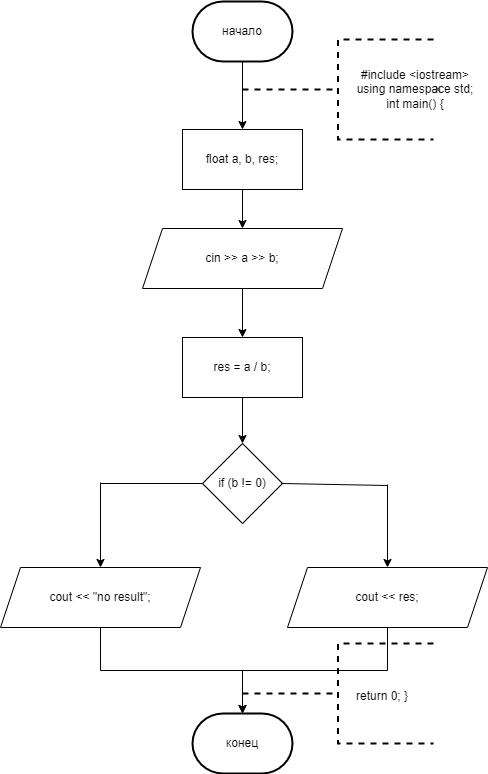

The diagram above was exported from draw.io. Its source (the exported page's mxGraphModel, read from the mxfile embedded in the PNG):
<mxGraphModel dx="1050" dy="556" grid="0" gridSize="10" guides="1" tooltips="1" connect="1" arrows="1" fold="1" page="1" pageScale="1" pageWidth="827" pageHeight="1169" math="0" shadow="0">
  <root>
    <mxCell id="0" />
    <mxCell id="1" parent="0" />
    <mxCell id="T9K9AJ10fZWDDyPmM5F8-1" value="начало" style="strokeWidth=2;html=1;shape=mxgraph.flowchart.terminator;whiteSpace=wrap;labelBackgroundColor=none;rounded=0;" vertex="1" parent="1">
      <mxGeometry x="364" y="56" width="100" height="60" as="geometry" />
    </mxCell>
    <mxCell id="T9K9AJ10fZWDDyPmM5F8-2" value="x" style="strokeWidth=2;html=1;shape=mxgraph.flowchart.annotation_2;align=left;labelPosition=right;pointerEvents=1;dashed=1;rounded=0;" vertex="1" parent="1">
      <mxGeometry x="414" y="94" width="191" height="100" as="geometry" />
    </mxCell>
    <mxCell id="T9K9AJ10fZWDDyPmM5F8-5" value="" style="endArrow=classic;html=1;exitX=0.5;exitY=1;exitDx=0;exitDy=0;exitPerimeter=0;entryX=0.5;entryY=0;entryDx=0;entryDy=0;" edge="1" parent="1" source="T9K9AJ10fZWDDyPmM5F8-1" target="T9K9AJ10fZWDDyPmM5F8-6">
      <mxGeometry width="50" height="50" relative="1" as="geometry">
        <mxPoint x="200" y="314" as="sourcePoint" />
        <mxPoint x="250" y="264" as="targetPoint" />
      </mxGeometry>
    </mxCell>
    <mxCell id="T9K9AJ10fZWDDyPmM5F8-6" value="float a, b, res;" style="rounded=0;whiteSpace=wrap;html=1;labelBackgroundColor=none;" vertex="1" parent="1">
      <mxGeometry x="354" y="184" width="120" height="60" as="geometry" />
    </mxCell>
    <mxCell id="T9K9AJ10fZWDDyPmM5F8-7" value="&lt;div&gt;#include &amp;lt;iostream&amp;gt;&lt;/div&gt;&lt;div&gt;using namespace std;&lt;/div&gt;&lt;div&gt;int main() {&lt;/div&gt;" style="text;html=1;strokeColor=none;fillColor=none;align=center;verticalAlign=middle;whiteSpace=wrap;rounded=0;" vertex="1" parent="1">
      <mxGeometry x="524" y="129" width="126" height="30" as="geometry" />
    </mxCell>
    <mxCell id="T9K9AJ10fZWDDyPmM5F8-8" value="cin &amp;gt;&amp;gt; a &amp;gt;&amp;gt; b;" style="shape=parallelogram;perimeter=parallelogramPerimeter;whiteSpace=wrap;html=1;fixedSize=1;labelBackgroundColor=none;rounded=0;" vertex="1" parent="1">
      <mxGeometry x="314" y="283" width="200" height="60" as="geometry" />
    </mxCell>
    <mxCell id="T9K9AJ10fZWDDyPmM5F8-9" value="res = a / b;" style="rounded=0;whiteSpace=wrap;html=1;labelBackgroundColor=none;" vertex="1" parent="1">
      <mxGeometry x="354" y="392" width="120" height="60" as="geometry" />
    </mxCell>
    <mxCell id="T9K9AJ10fZWDDyPmM5F8-10" value="if (b != 0)" style="rhombus;whiteSpace=wrap;html=1;labelBackgroundColor=none;rounded=0;" vertex="1" parent="1">
      <mxGeometry x="374" y="498" width="80" height="80" as="geometry" />
    </mxCell>
    <mxCell id="T9K9AJ10fZWDDyPmM5F8-11" value="cout &amp;lt;&amp;lt; res;" style="shape=parallelogram;perimeter=parallelogramPerimeter;whiteSpace=wrap;html=1;fixedSize=1;labelBackgroundColor=none;rounded=0;" vertex="1" parent="1">
      <mxGeometry x="459" y="622" width="200" height="60" as="geometry" />
    </mxCell>
    <mxCell id="T9K9AJ10fZWDDyPmM5F8-12" value="cout &amp;lt;&amp;lt; &quot;no result&quot;;" style="shape=parallelogram;perimeter=parallelogramPerimeter;whiteSpace=wrap;html=1;fixedSize=1;labelBackgroundColor=none;rounded=0;" vertex="1" parent="1">
      <mxGeometry x="172" y="622" width="200" height="60" as="geometry" />
    </mxCell>
    <mxCell id="T9K9AJ10fZWDDyPmM5F8-13" value="конец" style="strokeWidth=2;html=1;shape=mxgraph.flowchart.terminator;whiteSpace=wrap;labelBackgroundColor=none;rounded=0;" vertex="1" parent="1">
      <mxGeometry x="364" y="768" width="100" height="60" as="geometry" />
    </mxCell>
    <mxCell id="T9K9AJ10fZWDDyPmM5F8-14" value="" style="endArrow=classic;html=1;exitX=0.5;exitY=1;exitDx=0;exitDy=0;entryX=0.5;entryY=0;entryDx=0;entryDy=0;" edge="1" parent="1" source="T9K9AJ10fZWDDyPmM5F8-6" target="T9K9AJ10fZWDDyPmM5F8-8">
      <mxGeometry width="50" height="50" relative="1" as="geometry">
        <mxPoint x="200" y="514" as="sourcePoint" />
        <mxPoint x="250" y="464" as="targetPoint" />
      </mxGeometry>
    </mxCell>
    <mxCell id="T9K9AJ10fZWDDyPmM5F8-15" value="" style="endArrow=classic;html=1;exitX=0.5;exitY=1;exitDx=0;exitDy=0;entryX=0.5;entryY=0;entryDx=0;entryDy=0;" edge="1" parent="1" source="T9K9AJ10fZWDDyPmM5F8-8" target="T9K9AJ10fZWDDyPmM5F8-9">
      <mxGeometry width="50" height="50" relative="1" as="geometry">
        <mxPoint x="200" y="414" as="sourcePoint" />
        <mxPoint x="250" y="364" as="targetPoint" />
      </mxGeometry>
    </mxCell>
    <mxCell id="T9K9AJ10fZWDDyPmM5F8-16" value="" style="endArrow=classic;html=1;exitX=0.5;exitY=1;exitDx=0;exitDy=0;entryX=0.5;entryY=0;entryDx=0;entryDy=0;" edge="1" parent="1" source="T9K9AJ10fZWDDyPmM5F8-9" target="T9K9AJ10fZWDDyPmM5F8-10">
      <mxGeometry width="50" height="50" relative="1" as="geometry">
        <mxPoint x="200" y="514" as="sourcePoint" />
        <mxPoint x="250" y="464" as="targetPoint" />
      </mxGeometry>
    </mxCell>
    <mxCell id="T9K9AJ10fZWDDyPmM5F8-17" value="" style="endArrow=classic;html=1;entryX=0.5;entryY=0;entryDx=0;entryDy=0;" edge="1" parent="1" target="T9K9AJ10fZWDDyPmM5F8-12">
      <mxGeometry width="50" height="50" relative="1" as="geometry">
        <mxPoint x="272" y="537" as="sourcePoint" />
        <mxPoint x="250" y="564" as="targetPoint" />
      </mxGeometry>
    </mxCell>
    <mxCell id="T9K9AJ10fZWDDyPmM5F8-18" value="" style="endArrow=none;html=1;exitX=0;exitY=0.5;exitDx=0;exitDy=0;" edge="1" parent="1" source="T9K9AJ10fZWDDyPmM5F8-10">
      <mxGeometry width="50" height="50" relative="1" as="geometry">
        <mxPoint x="200" y="614" as="sourcePoint" />
        <mxPoint x="272" y="538" as="targetPoint" />
      </mxGeometry>
    </mxCell>
    <mxCell id="T9K9AJ10fZWDDyPmM5F8-19" value="" style="endArrow=none;html=1;exitX=1;exitY=0.5;exitDx=0;exitDy=0;" edge="1" parent="1">
      <mxGeometry width="50" height="50" relative="1" as="geometry">
        <mxPoint x="453" y="538" as="sourcePoint" />
        <mxPoint x="559" y="540" as="targetPoint" />
      </mxGeometry>
    </mxCell>
    <mxCell id="T9K9AJ10fZWDDyPmM5F8-20" value="" style="endArrow=classic;html=1;entryX=0.5;entryY=0;entryDx=0;entryDy=0;" edge="1" parent="1" target="T9K9AJ10fZWDDyPmM5F8-11">
      <mxGeometry width="50" height="50" relative="1" as="geometry">
        <mxPoint x="559" y="539" as="sourcePoint" />
        <mxPoint x="250" y="564" as="targetPoint" />
      </mxGeometry>
    </mxCell>
    <mxCell id="T9K9AJ10fZWDDyPmM5F8-22" value="" style="endArrow=classic;html=1;edgeStyle=orthogonalEdgeStyle;elbow=vertical;entryX=0.5;entryY=0;entryDx=0;entryDy=0;entryPerimeter=0;exitX=0.5;exitY=1;exitDx=0;exitDy=0;rounded=0;" edge="1" parent="1" source="T9K9AJ10fZWDDyPmM5F8-12" target="T9K9AJ10fZWDDyPmM5F8-13">
      <mxGeometry width="50" height="50" relative="1" as="geometry">
        <mxPoint x="202" y="784" as="sourcePoint" />
        <mxPoint x="252" y="734" as="targetPoint" />
      </mxGeometry>
    </mxCell>
    <mxCell id="T9K9AJ10fZWDDyPmM5F8-23" value="" style="endArrow=classic;html=1;edgeStyle=orthogonalEdgeStyle;elbow=vertical;entryX=0.5;entryY=0;entryDx=0;entryDy=0;entryPerimeter=0;exitX=0.5;exitY=1;exitDx=0;exitDy=0;rounded=0;" edge="1" parent="1" source="T9K9AJ10fZWDDyPmM5F8-11" target="T9K9AJ10fZWDDyPmM5F8-13">
      <mxGeometry width="50" height="50" relative="1" as="geometry">
        <mxPoint x="512.5" y="709" as="sourcePoint" />
        <mxPoint x="604.5" y="825" as="targetPoint" />
      </mxGeometry>
    </mxCell>
    <mxCell id="T9K9AJ10fZWDDyPmM5F8-25" value="" style="strokeWidth=2;html=1;shape=mxgraph.flowchart.annotation_2;align=left;labelPosition=right;pointerEvents=1;dashed=1;rounded=0;" vertex="1" parent="1">
      <mxGeometry x="414" y="698" width="191" height="100" as="geometry" />
    </mxCell>
    <mxCell id="T9K9AJ10fZWDDyPmM5F8-26" value="return 0; }" style="text;html=1;strokeColor=none;fillColor=none;align=center;verticalAlign=middle;whiteSpace=wrap;rounded=0;" vertex="1" parent="1">
      <mxGeometry x="524" y="736" width="60" height="30" as="geometry" />
    </mxCell>
  </root>
</mxGraphModel>